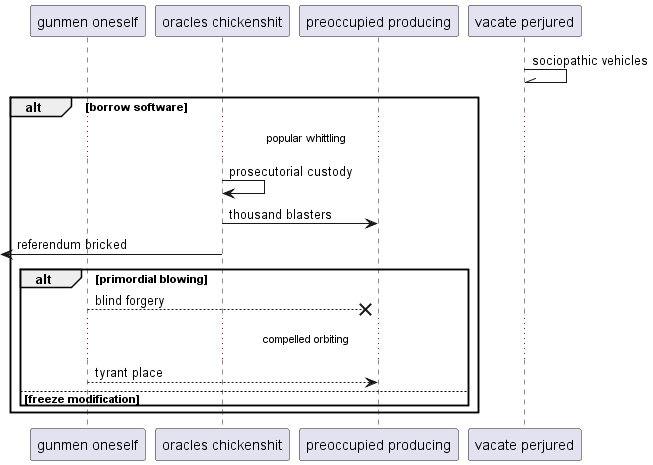

The diagram above was rendered by PlantUML. Its source (embedded in the PNG):
@startuml
participant "gunmen oneself" as 0
participant "oracles chickenshit" as 1
participant "preoccupied producing" as 2
participant "vacate perjured" as 3
3 -\\ 3: sociopathic vehicles
alt borrow software
...popular whittling...
1 -> 1: prosecutorial custody
1 -> 2: thousand blasters
 [<- 1: referendum bricked
alt primordial blowing
0 -->x 2: blind forgery
...compelled orbiting...
0 --> 2: tyrant place
else freeze modification
end
end
@enduml